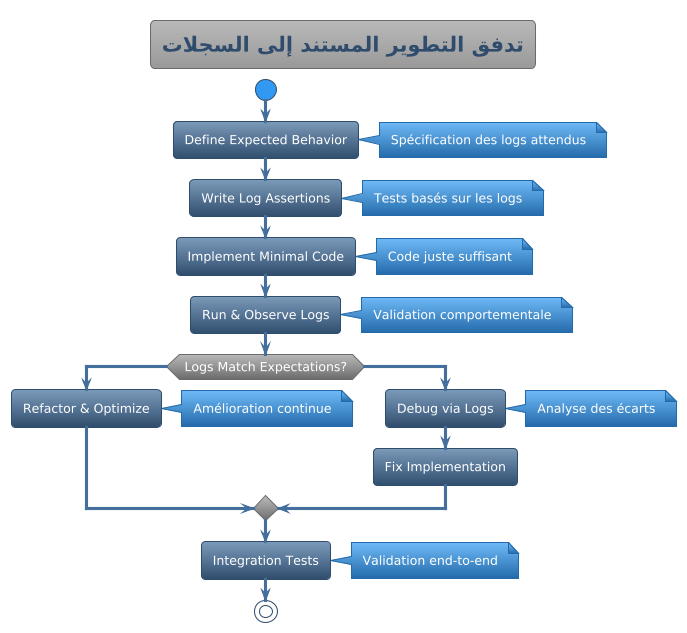

The diagram above was rendered by PlantUML. Its source (embedded in the PNG):
@startuml



skinparam backgroundColor transparent
skinparam useBetaStyle false






<style>
  root {
    BackgroundColor transparent
    FontColor #ffffff
    HyperLinkColor #fd7e14
    LineColor #304d6d
    LineThickness 1
    Margin 10
    Padding 6
    Shadowing 0.0
  }
  node {
   Padding 15
   roundcorner 20
   BackgroundColor #446e9b-#304d6d
  }
  caption {
    LineThickness 0
  }
  footer {
    LineThickness 0
  }
  groupHeader {
    BackgroundColor #999999
    FontColor #3399f3
    FontStyle bold
  }
  header {
    LineThickness 0
  }
  referenceHeader {
    BackgroundColor transparent
    FontColor #333333
    FontStyle bold
  }
  separator {
    BackgroundColor #ffffff
    FontColor transparent
    FontStyle bold
  }
  title {
	FontSize 20
	BorderRoundCorner            8
	BorderThickness 	         1
	BackgroundColor  #b8b8b8-#999999
	FontColor #446e9b
	BorderColor #999999
  }
  nwdiagDiagram {
	network {
			FontColor #ffffff
	BorderColor #304d6d
	BackgroundColor #7c9ab9-#304d6d    
		LineColor #446e9b
		LineThickness 1.0
		FontColor #304d6d
	}
	server {
			FontColor #ffffff
	BorderColor #304d6d
	BackgroundColor #7c9ab9-#304d6d
	}
	arrow {
		FontColor #304d6d
		LineColor #304d6d
	}
	group {
		BackGroundColor #eeeeee
		LineColor #a7a7a7
		LineThickness 2.0
		Margin 5
		Padding 5
	}
  }
  ganttDiagram {
	task {
			FontColor #ffffff
	BorderColor #304d6d
	BackgroundColor #7c9ab9-#304d6d
		LineColor #446e9b
		Margin 10 2 2 2
		Padding 6
	}
	note {
		FontColor #ffffff
		LineColor #246baa
		BackGroundColor #3399f3
	}
	separator {
		LineColor #999999
		BackGroundColor #999999-#6b6b6b
		FontColor #ffffff
	}
	milestone {
		FontColor #3399f3
		FontSize 16
		FontStyle italic
		BackGroundColor #999999
		LineColor #6b6b6b
	}
	timeline {
		BackgroundColor #999999
		FontColor #ffffff
	}
	closed {
		BackgroundColor #945200
		FontColor #ffffff
	}
  }
</style>
skinparam defaultFontName       "Verdana"
skinparam defaultFontSize       12
skinparam dpi                   100
skinparam shadowing             false
skinparam roundcorner           8
skinparam ParticipantPadding    40
skinparam BoxPadding            40
skinparam Padding               5
skinparam ArrowColor            #333333
skinparam stereotype {
    CBackgroundColor #b8b8b8
    CBorderColor #6b6b6b
    ABackgroundColor #4cbc5c
    ABorderColor #32a243
    IBackgroundColor #dc4e4d
    IBorderColor #900100
    EBackgroundColor #e19e4d
    EBorderColor #945200
    NBackgroundColor #70b8f7
    NBorderColor #246baa
}
skinparam title {
	FontColor	                 #304d6d
	BorderColor	                 #6b6b6b
	FontSize	    	         20
	BorderRoundCorner            8
	BorderThickness 	         1
	BackgroundColor              #b8b8b8-#999999
}

skinparam legend {
	BackgroundColor #999999
	BorderColor #6b6b6b
	FontColor #eeeeee
}

skinparam swimlane {
	BorderColor #3399f3
	BorderThickness 2
	TitleBackgroundColor  #b8b8b8-#999999
	TitleFontColor #304d6d
}


skinparam activity {
		FontColor #ffffff
	BorderColor #304d6d
	BackgroundColor #7c9ab9-#304d6d
	BarColor #3cb521
	StartColor #3399f3
	EndColor #3399f3
	DiamondBackgroundColor #b8b8b8-#6b6b6b
  	DiamondBorderColor #6b6b6b
  	DiamondFontColor #ffffff
}


skinparam participant {
		FontColor #ffffff
	BorderColor #304d6d
	BackgroundColor #7c9ab9-#304d6d
	ParticipantBorderThickness 2
}


skinparam actor {
		FontColor #ffffff
	BorderColor #304d6d
	BackgroundColor #7c9ab9-#304d6d
}


skinparam arrow {
	Thickness 3
	Color #446e9b
	FontColor #ffffff
}


skinparam sequence {
	BorderColor #446e9b
	TitleFontColor #446e9b
	BackgroundColor transparent
	StartColor #446e9b
	EndColor #446e9b
	BoxBackgroundColor transparent
	BoxBorderColor #333333
	BoxFontColor #333333
	DelayFontColor #333333
	LifeLineBorderColor #999999
	LifeLineBorderThickness 2
	LifeLineBackgroundColor #6b6b6b-#6b6b6b
	GroupBorderColor #333333
	GroupFontColor #333333
	GroupHeaderFontColor #3399f3
	GroupBackgroundColor #6b6b6b-#6b6b6b
	GroupHeaderBackgroundColor transparent
	DividerBackgroundColor #707070-#242424
    DividerBorderColor #333333
    DividerBorderThickness 2
    DividerFontColor #eeeeee
	ReferenceBackgroundColor transparent
	ReferenceBorderColor #333333
	ReferenceFontColor #333333
	ReferenceHeaderFontColor #3399f3
	ReferenceHeaderBackgroundColor #6b6b6b-#6b6b6b
	StereotypeFontColor #ffffff
}


skinparam partition {
	BorderColor #446e9b
	FontColor #446e9b
	BackgroundColor transparent
}


skinparam collections {
		FontColor #ffffff
	BorderColor #304d6d
	BackgroundColor #7c9ab9-#304d6d
}


skinparam control {
		FontColor #ffffff
	BorderColor #304d6d
	BackgroundColor #7c9ab9-#304d6d
}


skinparam entity {
		FontColor #ffffff
	BorderColor #304d6d
	BackgroundColor #7c9ab9-#304d6d
}


skinparam boundary {
		FontColor #ffffff
	BorderColor #304d6d
	BackgroundColor #7c9ab9-#304d6d
}


skinparam agent {
	BackgroundColor #d47500
	BorderColor #e19e4d
	FontColor #333333
}


skinparam note {
	BorderThickness 1
	BackgroundColor #70b8f7-#246baa
	BorderColor #246baa
	FontColor #ffffff
}


skinparam artifact {
	BackgroundColor #333333
	BorderColor #242424
	FontColor #eeeeee
}


skinparam component {
		FontColor #ffffff
	BorderColor #304d6d
	BackgroundColor #7c9ab9-#304d6d
}


skinparam interface {
	BackgroundColor  #900100
	BorderColor  #cd0200
	FontColor #333333
}


skinparam storage {
	BackgroundColor #d47500
  	BorderColor #945200
	FontColor #ffffff
}


skinparam node {
	BackgroundColor  #999999
	BorderColor #eeeeee
	FontColor #eeeeee
}


skinparam cloud {
	BackgroundColor #F2FCFE-#eeeeee
	BorderColor #F2FCFE
	FontColor #333333
}


skinparam database {
		FontColor #ffffff
	BorderColor #304d6d
	BackgroundColor #7c9ab9-#304d6d
}


skinparam class {
		FontColor #ffffff
	BorderColor #304d6d
	BackgroundColor #7c9ab9-#304d6d
	FontColor #ffffff
	HeaderBackgroundColor #7c9ab9-#446e9b
	StereotypeFontColor #eeeeee
	BorderThickness 1
	AttributeFontColor #eeeeee
	AttributeFontSize 11
}


skinparam object {
		FontColor #ffffff
	BorderColor #304d6d
	BackgroundColor #7c9ab9-#304d6d
	StereotypeFontColor #333333
	BorderThickness 1
	AttributeFontColor #ffffff
	AttributeFontSize 11
}


skinparam usecase {
		FontColor #ffffff
	BorderColor #304d6d
	BackgroundColor #7c9ab9-#304d6d
	BorderThickness 2
	StereotypeFontColor #446e9b
}


skinparam rectangle {
		FontColor #ffffff
	BorderColor #304d6d
	BackgroundColor #7c9ab9-#304d6d
	BackgroundColor #b8b8b8-#6b6b6b
	BorderThickness 2
	StereotypeFontColor #446e9b
}


skinparam package {
	BackgroundColor #b8b8b8-#6b6b6b
  	BorderColor #446e9b
	FontColor #446e9b
	BorderThickness 2
}


skinparam folder {
	BackgroundColor #b8b8b8-#6b6b6b
  	BorderColor #d47500
	FontColor #d47500
	BorderThickness 2
}


skinparam frame {
	BackgroundColor #b8b8b8-#6b6b6b
  	BorderColor #3399f3
	FontColor #3399f3
	BorderThickness 2
}


skinparam state {
		FontColor #ffffff
	BorderColor #304d6d
	BackgroundColor #7c9ab9-#304d6d
	StartColor #3399f3
	EndColor #3399f3
	AttributeFontColor #ffffff
	AttributeFontSize 11
}


skinparam queue {
		FontColor #ffffff
	BorderColor #304d6d
	BackgroundColor #7c9ab9-#304d6d
}


skinparam card {
	BackgroundColor #70b8f7-#246baa
	BorderColor #246baa
	FontColor #ffffff
}


skinparam file {
	BackgroundColor #6b6b6b-#6b6b6b
	BorderColor #eeeeee
	FontColor #eeeeee
}


skinparam stack {
		FontColor #ffffff
	BorderColor #304d6d
	BackgroundColor #7c9ab9-#304d6d
}

title تدفق التطوير المستند إلى السجلات
start

:Define Expected Behavior;
note right: Spécification des logs attendus

:Write Log Assertions;
note right: Tests basés sur les logs

:Implement Minimal Code;
note right: Code juste suffisant

:Run & Observe Logs;
note right: Validation comportementale

if (Logs Match Expectations?) then (yes)
  :Refactor & Optimize;
  note right: Amélioration continue
else (no)
  :Debug via Logs;
  note right: Analyse des écarts
  :Fix Implementation;
endif

:Integration Tests;
note right: Validation end-to-end

stop

@enduml